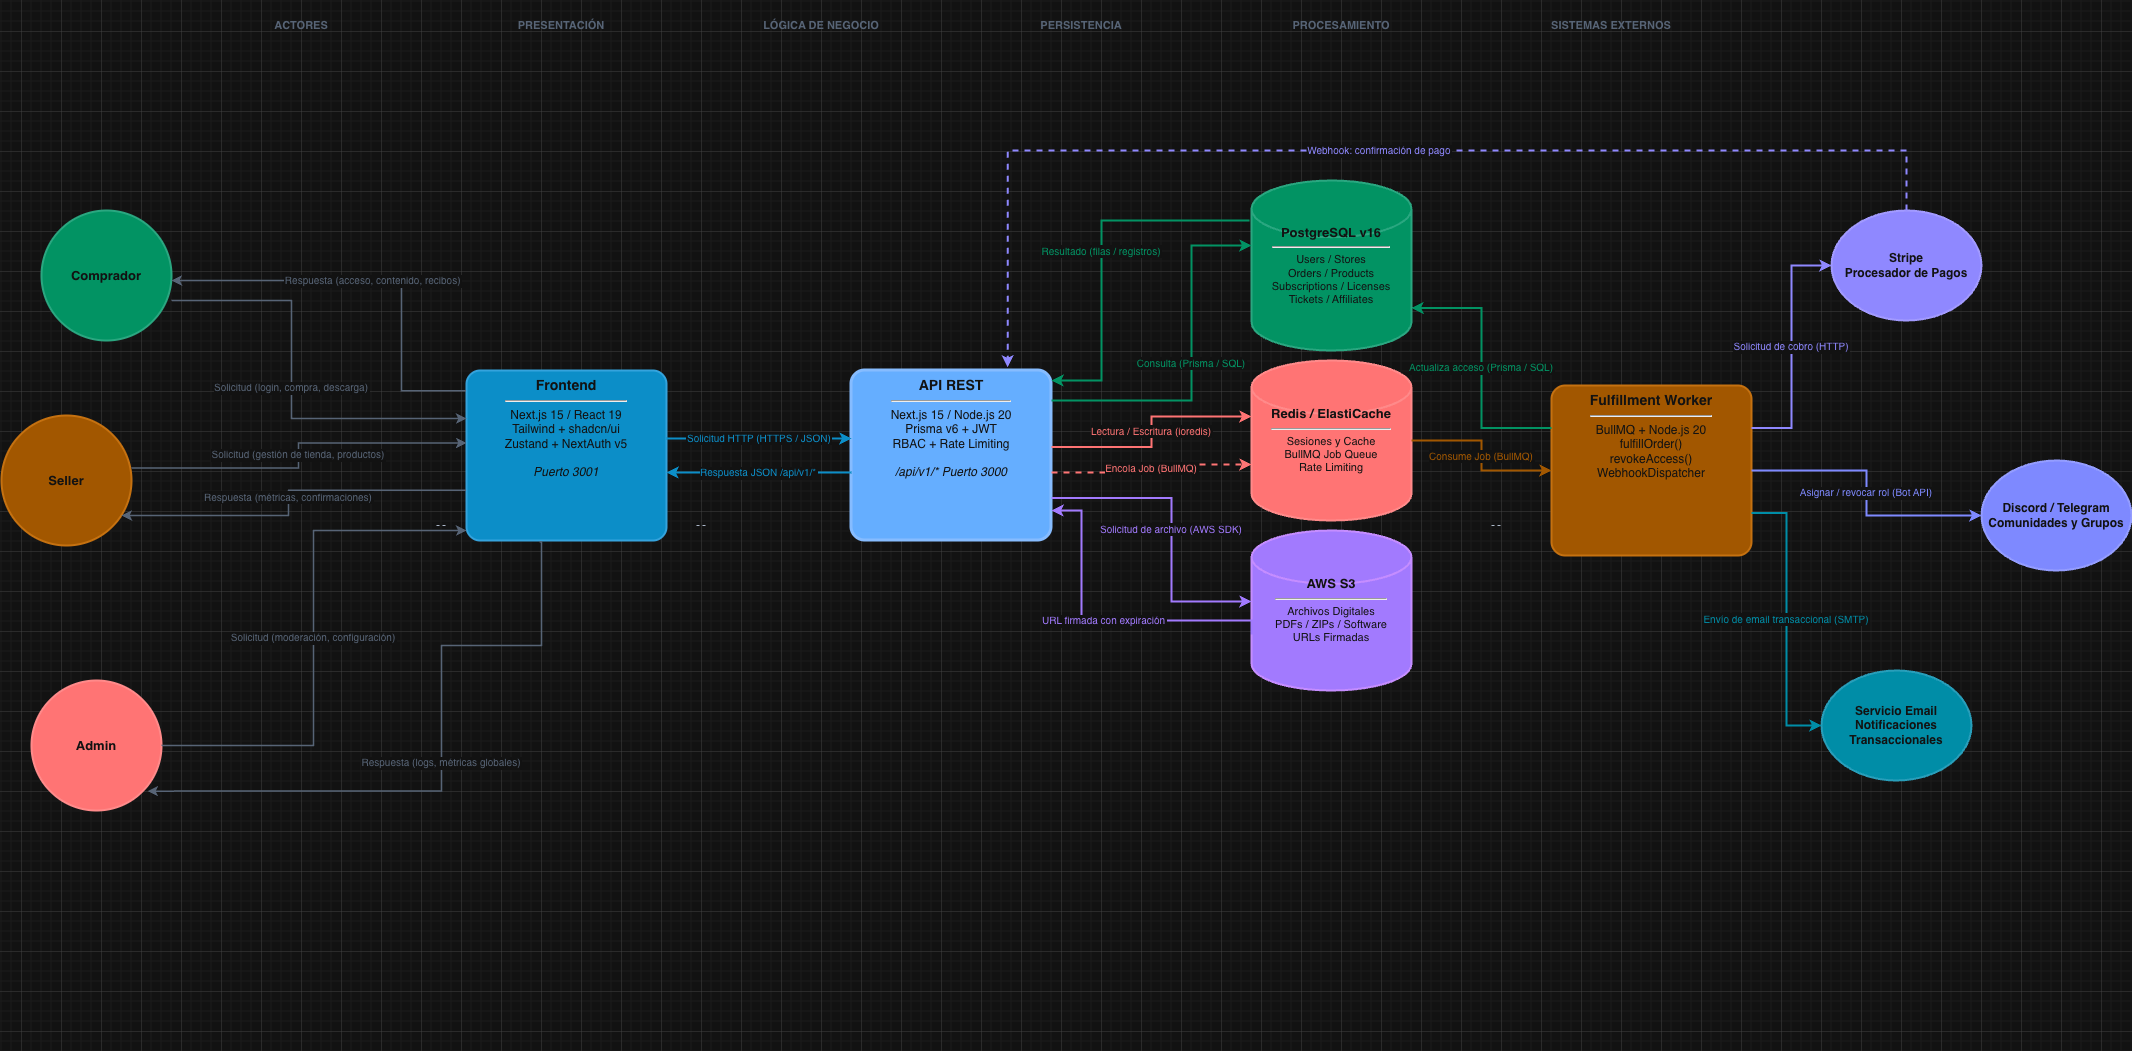

The diagram above was exported from draw.io. Its source (the exported page's mxGraphModel, read from the mxfile embedded in the PNG):
<mxGraphModel dx="1067" dy="996" grid="1" gridSize="10" guides="1" tooltips="1" connect="1" arrows="1" fold="1" page="1" pageScale="1" pageWidth="1654" pageHeight="2336" math="0" shadow="0">
  <root>
    <mxCell id="0" />
    <mxCell id="1" parent="0" />
    <mxCell id="v-d3wRC3T4d5hm9JQD4B-1" parent="1" style="text;html=1;strokeColor=none;fillColor=none;align=center;verticalAlign=middle;whiteSpace=wrap;rounded=0;fontStyle=1;fontSize=11;fontColor=#94a3b8;" value="ACTORES" vertex="1">
      <mxGeometry height="30" width="120" x="460" y="340" as="geometry" />
    </mxCell>
    <mxCell id="v-d3wRC3T4d5hm9JQD4B-2" parent="1" style="text;html=1;strokeColor=none;fillColor=none;align=center;verticalAlign=middle;whiteSpace=wrap;rounded=0;fontStyle=1;fontSize=11;fontColor=#94a3b8;" value="PRESENTACIÓN" vertex="1">
      <mxGeometry height="30" width="160" x="700" y="340" as="geometry" />
    </mxCell>
    <mxCell id="v-d3wRC3T4d5hm9JQD4B-3" parent="1" style="text;html=1;strokeColor=none;fillColor=none;align=center;verticalAlign=middle;whiteSpace=wrap;rounded=0;fontStyle=1;fontSize=11;fontColor=#94a3b8;" value="LÓGICA DE NEGOCIO" vertex="1">
      <mxGeometry height="30" width="160" x="960" y="340" as="geometry" />
    </mxCell>
    <mxCell id="v-d3wRC3T4d5hm9JQD4B-4" parent="1" style="text;html=1;strokeColor=none;fillColor=none;align=center;verticalAlign=middle;whiteSpace=wrap;rounded=0;fontStyle=1;fontSize=11;fontColor=#94a3b8;" value="PERSISTENCIA" vertex="1">
      <mxGeometry height="30" width="160" x="1220" y="340" as="geometry" />
    </mxCell>
    <mxCell id="v-d3wRC3T4d5hm9JQD4B-5" parent="1" style="text;html=1;strokeColor=none;fillColor=none;align=center;verticalAlign=middle;whiteSpace=wrap;rounded=0;fontStyle=1;fontSize=11;fontColor=#94a3b8;" value="PROCESAMIENTO" vertex="1">
      <mxGeometry height="30" width="160" x="1480" y="340" as="geometry" />
    </mxCell>
    <mxCell id="v-d3wRC3T4d5hm9JQD4B-6" parent="1" style="text;html=1;strokeColor=none;fillColor=none;align=center;verticalAlign=middle;whiteSpace=wrap;rounded=0;fontStyle=1;fontSize=11;fontColor=#94a3b8;" value="SISTEMAS EXTERNOS" vertex="1">
      <mxGeometry height="30" width="160" x="1750" y="340" as="geometry" />
    </mxCell>
    <mxCell id="v-d3wRC3T4d5hm9JQD4B-7" parent="1" style="line;strokeColor=#334155;fillColor=none;strokeWidth=1;dashed=1;" value="" vertex="1">
      <mxGeometry height="1050" width="10" x="655" y="330" as="geometry" />
    </mxCell>
    <mxCell id="v-d3wRC3T4d5hm9JQD4B-8" parent="1" style="line;strokeColor=#334155;fillColor=none;strokeWidth=1;dashed=1;" value="" vertex="1">
      <mxGeometry height="1050" width="10" x="915" y="330" as="geometry" />
    </mxCell>
    <mxCell id="v-d3wRC3T4d5hm9JQD4B-9" parent="1" style="line;strokeColor=#334155;fillColor=none;strokeWidth=1;dashed=1;" value="" vertex="1">
      <mxGeometry height="1050" width="10" x="1175" y="330" as="geometry" />
    </mxCell>
    <mxCell id="v-d3wRC3T4d5hm9JQD4B-10" parent="1" style="line;strokeColor=#334155;fillColor=none;strokeWidth=1;dashed=1;" value="" vertex="1">
      <mxGeometry height="1050" width="10" x="1435" y="330" as="geometry" />
    </mxCell>
    <mxCell id="v-d3wRC3T4d5hm9JQD4B-11" parent="1" style="line;strokeColor=#334155;fillColor=none;strokeWidth=1;dashed=1;" value="" vertex="1">
      <mxGeometry height="1050" width="10" x="1710" y="330" as="geometry" />
    </mxCell>
    <mxCell id="v-d3wRC3T4d5hm9JQD4B-12" parent="1" style="ellipse;whiteSpace=wrap;html=1;fillColor=#10b981;strokeColor=#059669;fontColor=#ffffff;fontSize=13;fontStyle=1;strokeWidth=2;" value="&lt;b&gt;Comprador&lt;/b&gt;" vertex="1">
      <mxGeometry height="130" width="130" x="260" y="540" as="geometry" />
    </mxCell>
    <mxCell id="v-d3wRC3T4d5hm9JQD4B-13" parent="1" style="ellipse;whiteSpace=wrap;html=1;fillColor=#f59e0b;strokeColor=#d97706;fontColor=#ffffff;fontSize=13;fontStyle=1;strokeWidth=2;" value="&lt;b&gt;Seller&lt;/b&gt;" vertex="1">
      <mxGeometry height="130" width="130" x="220" y="745" as="geometry" />
    </mxCell>
    <mxCell id="v-d3wRC3T4d5hm9JQD4B-14" parent="1" style="ellipse;whiteSpace=wrap;html=1;fillColor=#ef4444;strokeColor=#dc2626;fontColor=#ffffff;fontSize=13;fontStyle=1;strokeWidth=2;" value="&lt;b&gt;Admin&lt;/b&gt;" vertex="1">
      <mxGeometry height="130" width="130" x="250" y="1010" as="geometry" />
    </mxCell>
    <mxCell id="v-d3wRC3T4d5hm9JQD4B-15" parent="1" style="rounded=1;whiteSpace=wrap;html=1;fillColor=#0ea5e9;strokeColor=#0284c7;fontColor=#ffffff;fontSize=12;arcSize=8;strokeWidth=2;verticalAlign=top;" value="&lt;b style='font-size:14px'&gt;Frontend&lt;/b&gt;&lt;hr/&gt;Next.js 15 / React 19&lt;br/&gt;Tailwind + shadcn/ui&lt;br/&gt;Zustand + NextAuth v5&lt;br/&gt;&lt;br/&gt;&lt;i&gt;Puerto 3001&lt;/i&gt;" vertex="1">
      <mxGeometry height="170" width="200" x="685" y="700" as="geometry" />
    </mxCell>
    <mxCell id="v-d3wRC3T4d5hm9JQD4B-16" parent="1" style="rounded=1;whiteSpace=wrap;html=1;fillColor=#0055FF;strokeColor=#003fcc;fontColor=#ffffff;fontSize=12;arcSize=8;strokeWidth=3;verticalAlign=top;" value="&lt;b style='font-size:14px'&gt;API REST&lt;/b&gt;&lt;hr/&gt;Next.js 15 / Node.js 20&lt;br/&gt;Prisma v6 + JWT&lt;br/&gt;RBAC + Rate Limiting&lt;br/&gt;&lt;br/&gt;&lt;i&gt;/api/v1/*  Puerto 3000&lt;/i&gt;" vertex="1">
      <mxGeometry height="170" width="200" x="1070" y="700" as="geometry" />
    </mxCell>
    <mxCell id="v-d3wRC3T4d5hm9JQD4B-17" parent="1" style="shape=mxgraph.flowchart.database;whiteSpace=wrap;html=1;fillColor=#10b981;strokeColor=#059669;fontColor=#ffffff;fontSize=11;strokeWidth=2;" value="&lt;b style='font-size:13px'&gt;PostgreSQL v16&lt;/b&gt;&lt;hr/&gt;Users / Stores&lt;br/&gt;Orders / Products&lt;br/&gt;Subscriptions / Licenses&lt;br/&gt;Tickets / Affiliates" vertex="1">
      <mxGeometry height="170" width="160" x="1470" y="510" as="geometry" />
    </mxCell>
    <mxCell id="v-d3wRC3T4d5hm9JQD4B-18" parent="1" style="shape=mxgraph.flowchart.database;whiteSpace=wrap;html=1;fillColor=#ef4444;strokeColor=#dc2626;fontColor=#ffffff;fontSize=11;strokeWidth=2;" value="&lt;b style='font-size:13px'&gt;Redis / ElastiCache&lt;/b&gt;&lt;hr/&gt;Sesiones y Cache&lt;br/&gt;BullMQ Job Queue&lt;br/&gt;Rate Limiting" vertex="1">
      <mxGeometry height="160" width="160" x="1470" y="690" as="geometry" />
    </mxCell>
    <mxCell id="v-d3wRC3T4d5hm9JQD4B-19" parent="1" style="shape=mxgraph.flowchart.database;whiteSpace=wrap;html=1;fillColor=#8b5cf6;strokeColor=#7c3aed;fontColor=#ffffff;fontSize=11;strokeWidth=2;" value="&lt;b style='font-size:13px'&gt;AWS S3&lt;/b&gt;&lt;hr/&gt;Archivos Digitales&lt;br/&gt;PDFs / ZIPs / Software&lt;br/&gt;URLs Firmadas" vertex="1">
      <mxGeometry height="160" width="160" x="1470" y="860" as="geometry" />
    </mxCell>
    <mxCell id="v-d3wRC3T4d5hm9JQD4B-20" parent="1" style="rounded=1;whiteSpace=wrap;html=1;fillColor=#f59e0b;strokeColor=#d97706;fontColor=#ffffff;fontSize=12;arcSize=8;strokeWidth=2;verticalAlign=top;" value="&lt;b style='font-size:14px'&gt;Fulfillment Worker&lt;/b&gt;&lt;hr/&gt;BullMQ + Node.js 20&lt;br/&gt;fulfillOrder()&lt;br/&gt;revokeAccess()&lt;br/&gt;WebhookDispatcher" vertex="1">
      <mxGeometry height="170" width="200" x="1770" y="715" as="geometry" />
    </mxCell>
    <mxCell id="v-d3wRC3T4d5hm9JQD4B-21" parent="1" style="ellipse;whiteSpace=wrap;html=1;fillColor=#635bff;strokeColor=#4f46e5;fontColor=#ffffff;fontSize=12;fontStyle=1;strokeWidth=2;" value="&lt;b&gt;Stripe&lt;/b&gt;&lt;br/&gt;Procesador de Pagos" vertex="1">
      <mxGeometry height="110" width="150" x="2050" y="540" as="geometry" />
    </mxCell>
    <mxCell id="v-d3wRC3T4d5hm9JQD4B-22" parent="1" style="ellipse;whiteSpace=wrap;html=1;fillColor=#5865F2;strokeColor=#4752c4;fontColor=#ffffff;fontSize=12;fontStyle=1;strokeWidth=2;" value="&lt;b&gt;Discord / Telegram&lt;/b&gt;&lt;br/&gt;Comunidades y Grupos" vertex="1">
      <mxGeometry height="110" width="150" x="2200" y="790" as="geometry" />
    </mxCell>
    <mxCell id="v-d3wRC3T4d5hm9JQD4B-23" parent="1" style="ellipse;whiteSpace=wrap;html=1;fillColor=#06b6d4;strokeColor=#0891b2;fontColor=#ffffff;fontSize=12;fontStyle=1;strokeWidth=2;" value="&lt;b&gt;Servicio Email&lt;/b&gt;&lt;br/&gt;Notificaciones&lt;br/&gt;Transaccionales" vertex="1">
      <mxGeometry height="110" width="150" x="2040" y="1000" as="geometry" />
    </mxCell>
    <mxCell id="v-d3wRC3T4d5hm9JQD4B-24" edge="1" parent="1" source="v-d3wRC3T4d5hm9JQD4B-12" style="edgeStyle=orthogonalEdgeStyle;rounded=0;strokeColor=#94a3b8;fontColor=#94a3b8;fontSize=10;strokeWidth=1.5;exitX=1;exitY=0.692;exitDx=0;exitDy=0;exitPerimeter=0;" value="Solicitud (login, compra, descarga)">
      <mxGeometry relative="1" as="geometry">
        <Array as="points">
          <mxPoint x="510" y="630" />
          <mxPoint x="510" y="748" />
        </Array>
        <mxPoint x="464.9999999999984" y="580.0000000000001" as="sourcePoint" />
        <mxPoint x="685" y="748" as="targetPoint" />
      </mxGeometry>
    </mxCell>
    <mxCell id="v-d3wRC3T4d5hm9JQD4B-25" edge="1" parent="1" source="v-d3wRC3T4d5hm9JQD4B-15" style="edgeStyle=orthogonalEdgeStyle;rounded=0;strokeColor=#94a3b8;fontColor=#94a3b8;fontSize=10;strokeWidth=1.5;entryX=1;entryY=0.462;entryDx=0;entryDy=0;entryPerimeter=0;exitX=-0.003;exitY=0.119;exitDx=0;exitDy=0;exitPerimeter=0;" value="Respuesta (acceso, contenido, recibos)">
      <mxGeometry relative="1" as="geometry">
        <Array as="points">
          <mxPoint x="620" y="720" />
          <mxPoint x="620" y="610" />
        </Array>
        <mxPoint x="660" y="690" as="sourcePoint" />
        <mxPoint x="390" y="610" as="targetPoint" />
      </mxGeometry>
    </mxCell>
    <mxCell id="v-d3wRC3T4d5hm9JQD4B-26" edge="1" parent="1" style="edgeStyle=orthogonalEdgeStyle;rounded=0;exitX=1;exitY=0.5;exitDx=0;exitDy=0;entryX=0;entryY=0.5;entryDx=0;entryDy=0;strokeColor=#94a3b8;fontColor=#94a3b8;fontSize=10;strokeWidth=1.5;" value="Solicitud (gestión de tienda, productos)">
      <mxGeometry relative="1" as="geometry">
        <Array as="points">
          <mxPoint x="517" y="797.5" />
          <mxPoint x="517" y="772.5" />
        </Array>
        <mxPoint x="350.00000000000045" y="797.5" as="sourcePoint" />
        <mxPoint x="685" y="772.5" as="targetPoint" />
      </mxGeometry>
    </mxCell>
    <mxCell id="v-d3wRC3T4d5hm9JQD4B-27" edge="1" parent="1" source="v-d3wRC3T4d5hm9JQD4B-15" style="edgeStyle=orthogonalEdgeStyle;rounded=0;entryX=1;entryY=0.5;entryDx=0;entryDy=0;strokeColor=#94a3b8;fontColor=#94a3b8;fontSize=10;strokeWidth=1.5;exitX=-0.003;exitY=0.704;exitDx=0;exitDy=0;exitPerimeter=0;" value="Respuesta (métricas, confirmaciones)">
      <mxGeometry relative="1" as="geometry">
        <Array as="points">
          <mxPoint x="507" y="820" />
          <mxPoint x="507" y="845" />
        </Array>
        <mxPoint x="680" y="820" as="sourcePoint" />
        <mxPoint x="340" y="845" as="targetPoint" />
      </mxGeometry>
    </mxCell>
    <mxCell id="v-d3wRC3T4d5hm9JQD4B-28" edge="1" parent="1" source="v-d3wRC3T4d5hm9JQD4B-14" style="edgeStyle=orthogonalEdgeStyle;rounded=0;exitX=1;exitY=0.5;exitDx=0;exitDy=0;strokeColor=#94a3b8;fontColor=#94a3b8;fontSize=10;strokeWidth=1.5;" value="Solicitud (moderación, configuración)">
      <mxGeometry relative="1" as="geometry">
        <Array as="points">
          <mxPoint x="532" y="1075" />
          <mxPoint x="532" y="860" />
          <mxPoint x="685" y="860" />
        </Array>
        <mxPoint x="685" y="860" as="targetPoint" />
      </mxGeometry>
    </mxCell>
    <mxCell id="v-d3wRC3T4d5hm9JQD4B-29" edge="1" parent="1" source="v-d3wRC3T4d5hm9JQD4B-15" style="edgeStyle=orthogonalEdgeStyle;rounded=0;entryX=0.892;entryY=0.851;entryDx=0;entryDy=0;strokeColor=#94a3b8;fontColor=#94a3b8;fontSize=10;strokeWidth=1.5;exitX=0.365;exitY=1.009;exitDx=0;exitDy=0;exitPerimeter=0;entryPerimeter=0;" target="v-d3wRC3T4d5hm9JQD4B-14" value="Respuesta (logs, métricas globales)">
      <mxGeometry relative="1" as="geometry">
        <Array as="points">
          <mxPoint x="760" y="872" />
          <mxPoint x="760" y="975" />
          <mxPoint x="660" y="975" />
          <mxPoint x="660" y="1121" />
        </Array>
        <mxPoint x="672.48" y="934.97" as="sourcePoint" />
        <mxPoint x="367.4800000000007" y="1119.97" as="targetPoint" />
      </mxGeometry>
    </mxCell>
    <mxCell id="v-d3wRC3T4d5hm9JQD4B-30" edge="1" parent="1" source="v-d3wRC3T4d5hm9JQD4B-15" style="edgeStyle=orthogonalEdgeStyle;rounded=0;exitX=1;exitY=0.4;exitDx=0;exitDy=0;entryX=0;entryY=0.4;entryDx=0;entryDy=0;strokeColor=#0ea5e9;fontColor=#0ea5e9;fontSize=10;strokeWidth=2;" target="v-d3wRC3T4d5hm9JQD4B-16" value="Solicitud HTTP (HTTPS / JSON)">
      <mxGeometry relative="1" as="geometry" />
    </mxCell>
    <mxCell id="v-d3wRC3T4d5hm9JQD4B-31" edge="1" parent="1" source="v-d3wRC3T4d5hm9JQD4B-16" style="edgeStyle=orthogonalEdgeStyle;rounded=0;exitX=0;exitY=0.6;exitDx=0;exitDy=0;entryX=1;entryY=0.6;entryDx=0;entryDy=0;strokeColor=#0ea5e9;fontColor=#0ea5e9;fontSize=10;strokeWidth=2;" target="v-d3wRC3T4d5hm9JQD4B-15" value="Respuesta JSON /api/v1/*">
      <mxGeometry relative="1" as="geometry" />
    </mxCell>
    <mxCell id="v-d3wRC3T4d5hm9JQD4B-32" edge="1" parent="1" style="edgeStyle=orthogonalEdgeStyle;rounded=0;strokeColor=#10b981;fontColor=#10b981;fontSize=10;strokeWidth=2;" value="Consulta (Prisma / SQL)">
      <mxGeometry relative="1" as="geometry">
        <Array as="points">
          <mxPoint x="1270" y="730" />
          <mxPoint x="1410" y="730" />
          <mxPoint x="1410" y="575" />
        </Array>
        <mxPoint x="1270" y="730" as="sourcePoint" />
        <mxPoint x="1470" y="575" as="targetPoint" />
      </mxGeometry>
    </mxCell>
    <mxCell id="v-d3wRC3T4d5hm9JQD4B-33" edge="1" parent="1" style="edgeStyle=orthogonalEdgeStyle;rounded=0;strokeColor=#10b981;fontColor=#10b981;fontSize=10;strokeWidth=2;entryX=1;entryY=0.059;entryDx=0;entryDy=0;entryPerimeter=0;" target="v-d3wRC3T4d5hm9JQD4B-16" value="Resultado (filas / registros)">
      <mxGeometry relative="1" as="geometry">
        <Array as="points">
          <mxPoint x="1320" y="550" />
          <mxPoint x="1320" y="710" />
        </Array>
        <mxPoint x="1468" y="550" as="sourcePoint" />
        <mxPoint x="1270" y="720" as="targetPoint" />
      </mxGeometry>
    </mxCell>
    <mxCell id="v-d3wRC3T4d5hm9JQD4B-34" edge="1" parent="1" source="v-d3wRC3T4d5hm9JQD4B-16" style="edgeStyle=orthogonalEdgeStyle;rounded=0;exitX=1;exitY=0.45;exitDx=0;exitDy=0;entryX=0;entryY=0.35;entryDx=0;entryDy=0;strokeColor=#ef4444;fontColor=#ef4444;fontSize=10;strokeWidth=2;" target="v-d3wRC3T4d5hm9JQD4B-18" value="Lectura / Escritura (ioredis)">
      <mxGeometry relative="1" as="geometry" />
    </mxCell>
    <mxCell id="v-d3wRC3T4d5hm9JQD4B-35" edge="1" parent="1" source="v-d3wRC3T4d5hm9JQD4B-16" style="edgeStyle=orthogonalEdgeStyle;rounded=0;exitX=1;exitY=0.6;exitDx=0;exitDy=0;entryX=0;entryY=0.65;entryDx=0;entryDy=0;strokeColor=#ef4444;fontColor=#ef4444;fontSize=10;strokeWidth=2;dashed=1;" target="v-d3wRC3T4d5hm9JQD4B-18" value="Encola Job (BullMQ)">
      <mxGeometry relative="1" as="geometry" />
    </mxCell>
    <mxCell id="v-d3wRC3T4d5hm9JQD4B-36" edge="1" parent="1" source="v-d3wRC3T4d5hm9JQD4B-16" style="edgeStyle=orthogonalEdgeStyle;rounded=0;exitX=1;exitY=0.75;exitDx=0;exitDy=0;strokeColor=#8b5cf6;fontColor=#8b5cf6;fontSize=10;strokeWidth=2;" value="Solicitud de archivo (AWS SDK)">
      <mxGeometry relative="1" as="geometry">
        <Array as="points">
          <mxPoint x="1390" y="828" />
          <mxPoint x="1390" y="931" />
        </Array>
        <mxPoint x="1470" y="931" as="targetPoint" />
      </mxGeometry>
    </mxCell>
    <mxCell id="v-d3wRC3T4d5hm9JQD4B-37" edge="1" parent="1" source="v-d3wRC3T4d5hm9JQD4B-19" style="edgeStyle=orthogonalEdgeStyle;rounded=0;exitX=0;exitY=0.65;exitDx=0;exitDy=0;strokeColor=#8b5cf6;fontColor=#8b5cf6;fontSize=10;strokeWidth=2;" value="URL firmada con expiración">
      <mxGeometry relative="1" as="geometry">
        <Array as="points">
          <mxPoint x="1470" y="950" />
          <mxPoint x="1300" y="950" />
          <mxPoint x="1300" y="840" />
        </Array>
        <mxPoint x="1270" y="840" as="targetPoint" />
      </mxGeometry>
    </mxCell>
    <mxCell id="v-d3wRC3T4d5hm9JQD4B-38" edge="1" parent="1" source="v-d3wRC3T4d5hm9JQD4B-18" style="edgeStyle=orthogonalEdgeStyle;rounded=0;exitX=1;exitY=0.5;exitDx=0;exitDy=0;entryX=0;entryY=0.5;entryDx=0;entryDy=0;strokeColor=#f59e0b;fontColor=#f59e0b;fontSize=10;strokeWidth=2;" target="v-d3wRC3T4d5hm9JQD4B-20" value="Consume Job (BullMQ)">
      <mxGeometry relative="1" as="geometry" />
    </mxCell>
    <mxCell id="v-d3wRC3T4d5hm9JQD4B-39" edge="1" parent="1" source="v-d3wRC3T4d5hm9JQD4B-20" style="edgeStyle=orthogonalEdgeStyle;rounded=0;exitX=0;exitY=0.25;exitDx=0;exitDy=0;entryX=1;entryY=0.75;entryDx=0;entryDy=0;strokeColor=#10b981;fontColor=#10b981;fontSize=10;strokeWidth=2;" target="v-d3wRC3T4d5hm9JQD4B-17" value="Actualiza acceso (Prisma / SQL)">
      <mxGeometry relative="1" as="geometry" />
    </mxCell>
    <mxCell id="v-d3wRC3T4d5hm9JQD4B-40" edge="1" parent="1" source="v-d3wRC3T4d5hm9JQD4B-20" style="edgeStyle=orthogonalEdgeStyle;rounded=0;exitX=1;exitY=0.25;exitDx=0;exitDy=0;entryX=0;entryY=0.5;entryDx=0;entryDy=0;strokeColor=#635bff;fontColor=#635bff;fontSize=10;strokeWidth=2;" target="v-d3wRC3T4d5hm9JQD4B-21" value="Solicitud de cobro (HTTP)">
      <mxGeometry relative="1" as="geometry" />
    </mxCell>
    <mxCell id="v-d3wRC3T4d5hm9JQD4B-41" edge="1" parent="1" source="v-d3wRC3T4d5hm9JQD4B-21" style="edgeStyle=orthogonalEdgeStyle;rounded=0;strokeColor=#635bff;fontColor=#635bff;fontSize=10;strokeWidth=2;dashed=1;entryX=0.781;entryY=-0.019;entryDx=0;entryDy=0;entryPerimeter=0;exitX=0.5;exitY=0;exitDx=0;exitDy=0;" target="v-d3wRC3T4d5hm9JQD4B-16" value="Webhook: confirmación de pago">
      <mxGeometry relative="1" as="geometry">
        <Array as="points">
          <mxPoint x="2125" y="480" />
          <mxPoint x="1226" y="480" />
        </Array>
        <mxPoint x="1808" y="520" as="sourcePoint" />
        <mxPoint x="1080" y="680" as="targetPoint" />
      </mxGeometry>
    </mxCell>
    <mxCell id="v-d3wRC3T4d5hm9JQD4B-42" edge="1" parent="1" source="v-d3wRC3T4d5hm9JQD4B-20" style="edgeStyle=orthogonalEdgeStyle;rounded=0;exitX=1;exitY=0.5;exitDx=0;exitDy=0;entryX=0;entryY=0.5;entryDx=0;entryDy=0;strokeColor=#5865F2;fontColor=#5865F2;fontSize=10;strokeWidth=2;" target="v-d3wRC3T4d5hm9JQD4B-22" value="Asignar / revocar rol (Bot API)">
      <mxGeometry relative="1" as="geometry" />
    </mxCell>
    <mxCell id="v-d3wRC3T4d5hm9JQD4B-43" edge="1" parent="1" source="v-d3wRC3T4d5hm9JQD4B-20" style="edgeStyle=orthogonalEdgeStyle;rounded=0;exitX=1;exitY=0.75;exitDx=0;exitDy=0;entryX=0;entryY=0.5;entryDx=0;entryDy=0;strokeColor=#06b6d4;fontColor=#06b6d4;fontSize=10;strokeWidth=2;" target="v-d3wRC3T4d5hm9JQD4B-23" value="Envío de email transaccional (SMTP)">
      <mxGeometry relative="1" as="geometry" />
    </mxCell>
  </root>
</mxGraphModel>